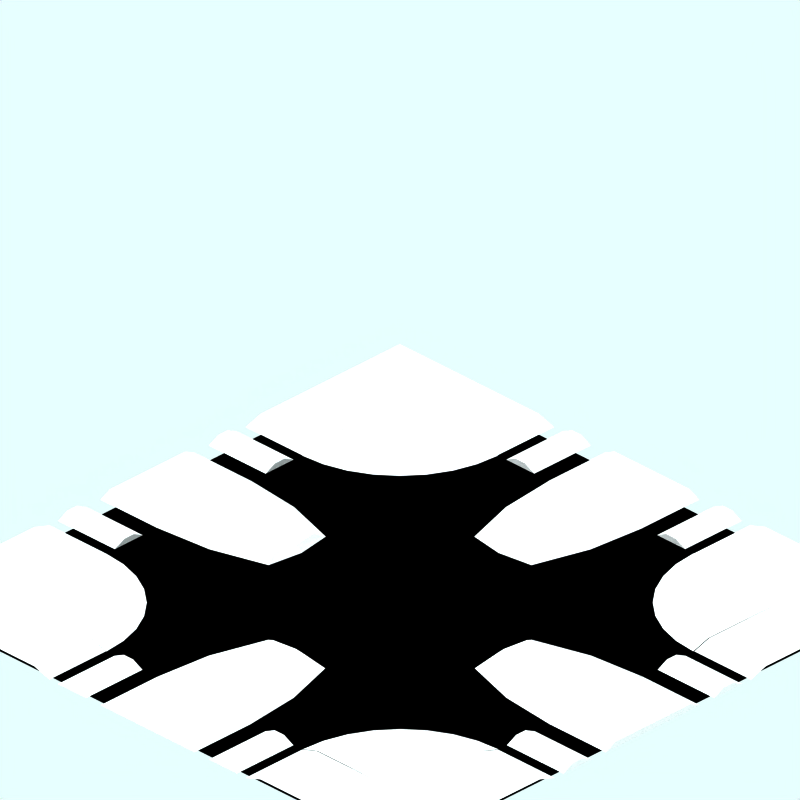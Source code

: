 # Source: blend.blend  (saved by Blender 2.63.0; exported with 4.5.12 LTS)
import bpy
from mathutils import Matrix  # noqa: F401  (used for matrix-valued properties, if any)

bpy.ops.wm.read_factory_settings(use_empty=True)
scene = bpy.context.scene
scene.name = 'Scene'

# ---- collections
col_collection_1 = bpy.data.collections.new('Collection 1'); scene.collection.children.link(col_collection_1)
col_collection_2 = bpy.data.collections.new('Collection 2'); scene.collection.children.link(col_collection_2)
col_collection_2.hide_render = True
col_collection_2.hide_viewport = True
col_collection_3 = bpy.data.collections.new('Collection 3'); scene.collection.children.link(col_collection_3)

# ---- materials (node trees are filled in below, after node groups)
mat_snow = bpy.data.materials.new('Snow')
mat_snow.alpha_threshold = 0.0
mat_snow.preview_render_type = 'FLAT'
mat_snow.roughness = 0.5
mat_snow.line_color = (0.0, 0.0, 0.0, 1.0)
mat_transparent = bpy.data.materials.new('Transparent')
mat_transparent.alpha_threshold = 0.0
mat_transparent.preview_render_type = 'FLAT'
mat_transparent.diffuse_color = (0.0, 0.0, 0.0, 1.0)
mat_transparent.roughness = 0.5
mat_transparent.line_color = (0.0, 0.0, 0.0, 1.0)

# ---- material node trees

# ---- world
world_world = bpy.data.worlds.new('World'); scene.world = world_world
world_world.color = (0.9059, 1.0, 1.0)
world_world.use_sun_shadow = False
world_world.sun_shadow_jitter_overblur = 0.0
world_world.cycles.sampling_method = 'MANUAL'
world_world.cycles.sample_map_resolution = 256

# ---- cameras
cam_camera_001 = bpy.data.cameras.new('Camera.001')
cam_camera_001.type = 'ORTHO'
cam_camera_001.passepartout_alpha = 0.2
cam_camera_001.clip_end = 100.0
cam_camera_001.lens = 35.0
cam_camera_001.sensor_width = 32.0
cam_camera_001.sensor_height = 18.0
cam_camera_001.ortho_scale = 12.0
cam_camera_001.display_size = 5.91
cam_camera_001.show_passepartout = False
cam_camera_001.show_safe_areas = True
cam_camera_001.dof.focus_distance = 0.0
cam_camera_001.dof.aperture_fstop = 128.0

# ---- lights
light_lamp = bpy.data.lights.new('Lamp', 'SUN')
light_lamp.transmission_factor = 0.0
light_lamp.angle = 1.571
light_lamp.energy = 0.028
light_lamp.shadow_buffer_clip_start = 0.5
light_lamp.shadow_soft_size = 1.0
light_lamp.shadow_cascade_max_distance = 1000.0
light_lamp.cycles.use_multiple_importance_sampling = False

# ---- meshes
me_circle_021 = bpy.data.meshes.new('Circle.021')
me_circle_021.from_pydata([(-2.589, -2.779, 0.0), (-2.33, -3.094, 0.0), (-2.138, -3.454, 0.0), (-2.02, -3.844, 0.0), (-1.98, -4.25, 0.0), (-4.06, -2.17, 0.0), (-3.654, -2.21, 0.0), (-3.264, -2.328, 0.0), (-2.904, -2.52, 0.0), (-2.815, -3.005, 0.1), (-2.597, -3.272, 0.1), (-2.434, -3.576, 0.1), (-2.334, -3.907, 0.1), (-2.3, -4.25, 0.1), (-4.06, -2.49, 0.1), (-3.717, -2.524, 0.1), (-3.386, -2.624, 0.1), (-3.082, -2.787, 0.1), (-3.064, -3.584, 0.1), (-3.213, -3.403, 0.1), (-2.953, -3.791, 0.1), (-2.885, -4.016, 0.1), (-2.862, -4.25, 0.1), (-4.06, -3.052, 0.1), (-3.826, -3.075, 0.1), (-3.601, -3.143, 0.1), (-3.394, -3.254, 0.1), (-4.077, -4.257, 0.1)], [], [(1, 0, 9, 10), (2, 1, 10, 11), (3, 2, 11, 12), (4, 3, 12, 13), (6, 5, 14, 15), (7, 6, 15, 16), (8, 7, 16, 17), (8, 0, 9, 17), (10, 9, 19, 18), (11, 10, 18, 20), (12, 11, 20, 21), (13, 12, 21, 22), (15, 14, 23, 24), (16, 15, 24, 25), (17, 16, 25, 26), (17, 9, 19, 26), (27, 25, 24), (27, 22, 21), (27, 26, 25), (27, 26, 19), (18, 19, 27), (27, 20, 18), (27, 24, 23), (27, 21, 20)])
me_circle_021.materials.append(mat_snow)
me_circle_021.use_remesh_preserve_volume = False
me_circle_021.use_remesh_preserve_attributes = False
me_circle_021.use_mirror_vertex_groups = False
me_circle_021.update()
me_circle_020 = bpy.data.meshes.new('Circle.020')
me_circle_020.from_pydata([(-0.5179, -2.279, 0.0), (-0.8109, -3.245, 0.0), (-0.9099, -4.25, 0.0), (-0.3332, -2.356, 0.1), (-0.6149, -3.284, 0.1), (-0.71, -4.25, 0.1), (0.09, -2.189, 0.0), (0.6979, -2.279, 0.0), (0.9909, -3.245, 0.0), (1.09, -4.25, 0.0), (0.09, -2.3, 0.1), (0.5132, -2.356, 0.1), (0.7949, -3.284, 0.1), (0.89, -4.25, 0.1)], [], [(0, 6, 10, 3), (1, 0, 3, 4), (2, 1, 4, 5), (7, 6, 10, 11), (8, 7, 11, 12), (9, 8, 12, 13), (4, 12, 13, 5), (3, 11, 12, 4), (3, 10, 11)])
me_circle_020.materials.append(mat_snow)
me_circle_020.use_remesh_preserve_volume = False
me_circle_020.use_remesh_preserve_attributes = False
me_circle_020.use_mirror_vertex_groups = False
me_circle_020.update()
me_circle_019 = bpy.data.meshes.new('Circle.019')
me_circle_019.from_pydata([(-0.5179, -2.279, 0.0), (-0.8109, -3.245, 0.0), (-0.9099, -4.25, 0.0), (-0.3332, -2.356, 0.1), (-0.6149, -3.284, 0.1), (-0.71, -4.25, 0.1), (0.09, -2.189, 0.0), (0.6979, -2.279, 0.0), (0.9909, -3.245, 0.0), (1.09, -4.25, 0.0), (0.09, -2.3, 0.1), (0.5132, -2.356, 0.1), (0.7949, -3.284, 0.1), (0.89, -4.25, 0.1)], [], [(0, 6, 10, 3), (1, 0, 3, 4), (2, 1, 4, 5), (7, 6, 10, 11), (8, 7, 11, 12), (9, 8, 12, 13), (4, 12, 13, 5), (3, 11, 12, 4), (3, 10, 11)])
me_circle_019.materials.append(mat_snow)
me_circle_019.use_remesh_preserve_volume = False
me_circle_019.use_remesh_preserve_attributes = False
me_circle_019.use_mirror_vertex_groups = False
me_circle_019.update()
me_circle_018 = bpy.data.meshes.new('Circle.018')
me_circle_018.from_pydata([(-2.589, -2.779, 0.0), (-2.33, -3.094, 0.0), (-2.138, -3.454, 0.0), (-2.02, -3.844, 0.0), (-1.98, -4.25, 0.0), (-4.06, -2.17, 0.0), (-3.654, -2.21, 0.0), (-3.264, -2.328, 0.0), (-2.904, -2.52, 0.0), (-2.815, -3.005, 0.1), (-2.597, -3.272, 0.1), (-2.434, -3.576, 0.1), (-2.334, -3.907, 0.1), (-2.3, -4.25, 0.1), (-4.06, -2.49, 0.1), (-3.717, -2.524, 0.1), (-3.386, -2.624, 0.1), (-3.082, -2.787, 0.1), (-3.064, -3.584, 0.1), (-3.213, -3.403, 0.1), (-2.953, -3.791, 0.1), (-2.885, -4.016, 0.1), (-2.862, -4.25, 0.1), (-4.06, -3.052, 0.1), (-3.826, -3.075, 0.1), (-3.601, -3.143, 0.1), (-3.394, -3.254, 0.1), (-4.067, -4.257, 0.1)], [], [(1, 0, 9, 10), (2, 1, 10, 11), (3, 2, 11, 12), (4, 3, 12, 13), (6, 5, 14, 15), (7, 6, 15, 16), (8, 7, 16, 17), (8, 0, 9, 17), (10, 9, 19, 18), (11, 10, 18, 20), (12, 11, 20, 21), (13, 12, 21, 22), (15, 14, 23, 24), (16, 15, 24, 25), (17, 16, 25, 26), (17, 9, 19, 26), (27, 25, 24), (27, 22, 21), (27, 26, 25), (27, 26, 19), (18, 19, 27), (27, 20, 18), (27, 24, 23), (27, 21, 20)])
me_circle_018.materials.append(mat_snow)
me_circle_018.use_remesh_preserve_volume = False
me_circle_018.use_remesh_preserve_attributes = False
me_circle_018.use_mirror_vertex_groups = False
me_circle_018.update()
me_circle_017 = bpy.data.meshes.new('Circle.017')
me_circle_017.from_pydata([(-2.589, -2.779, 0.0), (-2.33, -3.094, 0.0), (-2.138, -3.454, 0.0), (-2.02, -3.844, 0.0), (-1.98, -4.25, 0.0), (-4.06, -2.17, 0.0), (-3.654, -2.21, 0.0), (-3.264, -2.328, 0.0), (-2.904, -2.52, 0.0), (-2.815, -3.005, 0.1), (-2.597, -3.272, 0.1), (-2.434, -3.576, 0.1), (-2.334, -3.907, 0.1), (-2.3, -4.25, 0.1), (-4.06, -2.49, 0.1), (-3.717, -2.524, 0.1), (-3.386, -2.624, 0.1), (-3.082, -2.787, 0.1), (-3.064, -3.584, 0.1), (-3.213, -3.403, 0.1), (-2.953, -3.791, 0.1), (-2.885, -4.016, 0.1), (-2.862, -4.25, 0.1), (-4.06, -3.052, 0.1), (-3.826, -3.075, 0.1), (-3.601, -3.143, 0.1), (-3.394, -3.254, 0.1), (-4.067, -4.257, 0.1)], [], [(1, 0, 9, 10), (2, 1, 10, 11), (3, 2, 11, 12), (4, 3, 12, 13), (6, 5, 14, 15), (7, 6, 15, 16), (8, 7, 16, 17), (8, 0, 9, 17), (10, 9, 19, 18), (11, 10, 18, 20), (12, 11, 20, 21), (13, 12, 21, 22), (15, 14, 23, 24), (16, 15, 24, 25), (17, 16, 25, 26), (17, 9, 19, 26), (27, 24, 23), (27, 21, 20), (27, 25, 24), (27, 22, 21), (27, 26, 25), (27, 26, 19), (18, 19, 27), (27, 20, 18)])
me_circle_017.materials.append(mat_snow)
me_circle_017.use_remesh_preserve_volume = False
me_circle_017.use_remesh_preserve_attributes = False
me_circle_017.use_mirror_vertex_groups = False
me_circle_017.update()
me_circle_016 = bpy.data.meshes.new('Circle.016')
me_circle_016.from_pydata([(-0.5179, -2.279, 0.0), (-0.8109, -3.245, 0.0), (-0.9099, -4.25, 0.0), (-0.3332, -2.356, 0.1), (-0.6149, -3.284, 0.1), (-0.71, -4.25, 0.1), (0.09, -2.189, 0.0), (0.6979, -2.279, 0.0), (0.9909, -3.245, 0.0), (1.09, -4.25, 0.0), (0.09, -2.3, 0.1), (0.5132, -2.356, 0.1), (0.7949, -3.284, 0.1), (0.89, -4.25, 0.1)], [], [(0, 6, 10, 3), (1, 0, 3, 4), (2, 1, 4, 5), (7, 6, 10, 11), (8, 7, 11, 12), (9, 8, 12, 13), (4, 12, 13, 5), (3, 11, 12, 4), (3, 10, 11)])
me_circle_016.materials.append(mat_snow)
me_circle_016.use_remesh_preserve_volume = False
me_circle_016.use_remesh_preserve_attributes = False
me_circle_016.use_mirror_vertex_groups = False
me_circle_016.update()
me_circle_004 = bpy.data.meshes.new('Circle.004')
me_circle_004.from_pydata([(-0.5179, -2.279, 0.0), (-0.8109, -3.245, 0.0), (-0.9099, -4.25, 0.0), (-0.3332, -2.356, 0.1), (-0.6149, -3.284, 0.1), (-0.71, -4.25, 0.1), (0.09, -2.189, 0.0), (0.6979, -2.279, 0.0), (0.9909, -3.245, 0.0), (1.09, -4.25, 0.0), (0.09, -2.3, 0.1), (0.5132, -2.356, 0.1), (0.7949, -3.284, 0.1), (0.89, -4.25, 0.1)], [], [(0, 6, 10, 3), (1, 0, 3, 4), (2, 1, 4, 5), (7, 6, 10, 11), (8, 7, 11, 12), (9, 8, 12, 13), (4, 12, 13, 5), (3, 11, 12, 4), (3, 10, 11)])
me_circle_004.materials.append(mat_snow)
me_circle_004.use_remesh_preserve_volume = False
me_circle_004.use_remesh_preserve_attributes = False
me_circle_004.use_mirror_vertex_groups = False
me_circle_004.update()
me_circle = bpy.data.meshes.new('Circle')
me_circle.from_pydata([(-2.589, -2.779, 0.0), (-2.33, -3.094, 0.0), (-2.138, -3.454, 0.0), (-2.02, -3.844, 0.0), (-1.98, -4.25, 0.0), (-4.06, -2.17, 0.0), (-3.654, -2.21, 0.0), (-3.264, -2.328, 0.0), (-2.904, -2.52, 0.0), (-2.815, -3.005, 0.1), (-2.597, -3.272, 0.1), (-2.434, -3.576, 0.1), (-2.334, -3.907, 0.1), (-2.3, -4.25, 0.1), (-4.06, -2.49, 0.1), (-3.717, -2.524, 0.1), (-3.386, -2.624, 0.1), (-3.082, -2.787, 0.1), (-3.064, -3.584, 0.1), (-3.213, -3.403, 0.1), (-2.953, -3.791, 0.1), (-2.885, -4.016, 0.1), (-2.862, -4.25, 0.1), (-4.06, -3.052, 0.1), (-3.826, -3.075, 0.1), (-3.601, -3.143, 0.1), (-3.394, -3.254, 0.1), (-4.067, -4.257, 0.1)], [], [(1, 0, 9, 10), (2, 1, 10, 11), (3, 2, 11, 12), (4, 3, 12, 13), (6, 5, 14, 15), (7, 6, 15, 16), (8, 7, 16, 17), (8, 0, 9, 17), (10, 9, 19, 18), (11, 10, 18, 20), (12, 11, 20, 21), (13, 12, 21, 22), (15, 14, 23, 24), (16, 15, 24, 25), (17, 16, 25, 26), (17, 9, 19, 26), (27, 26, 25), (27, 26, 19), (18, 19, 27), (27, 20, 18), (27, 24, 23), (27, 21, 20), (27, 25, 24), (27, 22, 21)])
me_circle.materials.append(mat_snow)
me_circle.use_remesh_preserve_volume = False
me_circle.use_remesh_preserve_attributes = False
me_circle.use_mirror_vertex_groups = False
me_circle.update()
me_cube_002 = bpy.data.meshes.new('Cube.002')
me_cube_002.from_pydata([(-3.44, 0.1003, -4.14), (-2.47, 9.165e-07, -4.14), (-2.79, 0.1003, -4.14), (2.01, 0.1003, -4.14), (1.69, -5.14e-07, -4.14), (2.47, 0.1003, -4.14), (-2.09, 0.1, -4.14), (-2.29, -2.08e-07, -4.14), (-1.69, 6.861e-07, -4.14), (-1.89, 0.1, -4.14), (1.11, 0.1, -4.14), (0.91, -2.08e-07, -4.14), (1.51, 6.861e-07, -4.14), (1.31, 0.1, -4.14), (-1.19, 0.1, -4.14), (-1.39, -2.08e-07, -4.14), (0.61, 6.861e-07, -4.14), (0.41, 0.1, -4.14), (-4.55, 0.1, 0.81), (-4.55, -5.968e-07, 1.01), (-4.55, 4.483e-07, -0.99), (-4.55, 0.1, -0.79), (-4.55, 0.1, 1.71), (-4.55, -6.647e-07, 1.91), (-4.55, 2.746e-07, 1.31), (-4.55, 0.1, 1.51), (-4.55, 0.1, -1.49), (-4.55, -4.232e-07, -1.29), (-4.55, 5.162e-07, -1.89), (-4.55, 0.1, -1.69), (-4.55, 0.1003, 4.17), (-4.55, 4.462e-07, 2.09), (-4.55, 0.1003, 2.41), (-4.55, 0.1003, -2.39), (-4.55, -6.703e-07, -2.07), (-4.55, 0.1003, -2.85), (3.76, 0.1003, 4.17), (1.69, 2.892e-07, 4.17), (2.01, 0.1003, 4.17), (-2.79, 0.1003, 4.17), (-2.47, -1.141e-06, 4.17), (-3.25, 0.1003, 4.17), (1.31, 0.1, 4.17), (1.51, -8.354e-07, 4.17), (0.91, 5.869e-08, 4.17), (1.11, 0.1, 4.17), (-1.89, 0.1, 4.17), (-1.69, -8.354e-07, 4.17), (-2.29, 5.869e-08, 4.17), (-2.09, 0.1, 4.17), (0.41, 0.1, 4.17), (0.61, -8.354e-07, 4.17), (-1.39, 5.869e-08, 4.17), (-1.19, 0.1, 4.17), (3.76, 0.1, -0.79), (3.76, -4.458e-07, -0.99), (3.76, 2.973e-07, 1.01), (3.76, 0.1, 0.81), (3.76, 0.1, -1.69), (3.76, -3.779e-07, -1.89), (3.76, 4.709e-07, -1.29), (3.76, 0.1, -1.49), (3.76, 0.1, 1.51), (3.76, -6.195e-07, 1.31), (3.76, 2.293e-07, 1.91), (3.76, 0.1, 1.71), (3.76, 0.1003, -3.04), (3.76, 7.602e-07, -2.07), (3.76, 0.1003, -2.39), (3.76, 0.1003, 2.41), (3.76, -9.843e-07, 2.09), (3.96, 0.1003, 4.17), (-4.75, 0.1003, -2.85), (-4.75, -6.703e-07, -2.07), (-4.75, 0.1003, -2.39), (-4.75, 0.1003, 2.41), (-4.75, 4.462e-07, 2.09), (-4.75, 0.1, -1.69), (-4.75, 5.162e-07, -1.89), (-4.75, -4.232e-07, -1.29), (-4.75, 0.1, -1.49), (-4.75, 0.1, 1.51), (-4.75, 2.746e-07, 1.31), (-4.75, -6.647e-07, 1.91), (-4.75, 0.1, 1.71), (-4.75, 0.1, -0.79), (-4.75, 4.483e-07, -0.99), (-4.75, -5.968e-07, 1.01), (-4.75, 0.1, 0.81), (0.41, 0.1, -4.34), (0.61, 5.271e-07, -4.34), (-1.39, -3.669e-07, -4.34), (-1.19, 0.1, -4.34), (1.31, 0.1, -4.34), (1.51, 5.271e-07, -4.34), (0.91, -3.669e-07, -4.34), (1.11, 0.1, -4.34), (-1.89, 0.1, -4.34), (-1.69, 5.271e-07, -4.34), (-2.29, -3.669e-07, -4.34), (-2.09, 0.1, -4.34), (2.47, 0.1003, -4.34), (1.69, -6.73e-07, -4.34), (2.01, 0.1003, -4.34), (-2.79, 0.1003, -4.34), (-2.47, 7.576e-07, -4.34), (-3.44, 0.1003, -4.34), (4.96, 0.1003, 4.17), (3.96, -9.843e-07, 2.09), (3.96, 0.1003, 2.41), (3.96, 0.1003, -2.39), (3.96, 7.602e-07, -2.07), (3.96, 0.1003, -3.04), (3.96, 0.1, 1.71), (3.96, 2.293e-07, 1.91), (3.96, -6.195e-07, 1.31), (3.96, 0.1, 1.51), (3.96, 0.1, -1.49), (3.96, 4.709e-07, -1.29), (3.96, -3.779e-07, -1.89), (3.96, 0.1, -1.69), (3.96, 0.1, 0.81), (3.96, 2.973e-07, 1.01), (3.96, -4.458e-07, -0.99), (3.96, 0.1, -0.79), (-1.19, 0.1, 4.37), (-1.39, 5.115e-08, 4.37), (0.61, -8.429e-07, 4.37), (0.41, 0.1, 4.37), (-2.09, 0.1, 4.37), (-2.29, 5.115e-08, 4.37), (-1.69, -8.429e-07, 4.37), (-1.89, 0.1, 4.37), (1.11, 0.1, 4.37), (0.91, 5.115e-08, 4.37), (1.51, -8.429e-07, 4.37), (1.31, 0.1, 4.37), (-3.25, 0.1003, 4.37), (-2.47, -1.149e-06, 4.37), (-2.79, 0.1003, 4.37), (2.01, 0.1003, 4.37), (1.69, 2.816e-07, 4.37), (3.76, 0.1003, 4.37), (0.41, 0.1, -5.34), (0.61, -2.676e-07, -5.34), (-1.39, -1.162e-06, -5.34), (-1.19, 0.1, -5.34), (1.31, 0.1, -5.34), (1.51, -2.676e-07, -5.34), (0.91, -1.162e-06, -5.34), (1.11, 0.1, -5.34), (-1.89, 0.1, -5.34), (-1.69, -2.676e-07, -5.34), (-2.29, -1.162e-06, -5.34), (-2.09, 0.1, -5.34), (2.47, 0.1003, -5.34), (1.69, -1.468e-06, -5.34), (2.01, 0.1003, -5.34), (-2.79, 0.1003, -5.34), (-2.47, -3.718e-08, -5.34), (-3.44, 0.1003, -5.34), (4.96, -9.843e-07, 2.09), (4.96, 0.1003, 2.41), (4.96, 0.1003, -2.39), (4.96, 7.602e-07, -2.07), (4.96, 0.1003, -3.04), (4.96, 0.1, 1.71), (4.96, 2.293e-07, 1.91), (4.96, -6.195e-07, 1.31), (4.96, 0.1, 1.51), (4.96, 0.1, -1.49), (4.96, 4.709e-07, -1.29), (4.96, -3.779e-07, -1.89), (4.96, 0.1, -1.69), (4.96, 0.1, 0.81), (4.96, 2.973e-07, 1.01), (4.96, -4.458e-07, -0.99), (4.96, 0.1, -0.79), (-1.19, 0.1, 5.37), (-1.39, 5.115e-08, 5.37), (0.61, -8.429e-07, 5.37), (0.41, 0.1, 5.37), (-2.09, 0.1, 5.37), (-2.29, 5.115e-08, 5.37), (-1.69, -8.429e-07, 5.37), (-1.89, 0.1, 5.37), (1.11, 0.1, 5.37), (0.91, 5.115e-08, 5.37), (1.51, -8.429e-07, 5.37), (1.31, 0.1, 5.37), (-3.25, 0.1003, 5.37), (-2.47, -1.149e-06, 5.37), (-2.79, 0.1003, 5.37), (2.01, 0.1003, 5.37), (1.69, 2.816e-07, 5.37), (3.76, 0.1003, 5.37), (-5.75, 0.1003, -2.85), (-5.75, -6.703e-07, -2.07), (-5.75, 0.1003, -2.39), (-5.75, 0.1003, 2.41), (-5.75, 4.462e-07, 2.09), (-5.75, 0.1003, 4.233), (-5.75, 0.1, -1.69), (-5.75, 5.162e-07, -1.89), (-5.75, -4.232e-07, -1.29), (-5.75, 0.1, -1.49), (-5.75, 0.1, 1.51), (-5.75, 2.746e-07, 1.31), (-5.75, -6.647e-07, 1.91), (-5.75, 0.1, 1.71), (-5.75, 0.1, -0.79), (-5.75, 4.483e-07, -0.99), (-5.75, -5.968e-07, 1.01), (-5.75, 0.1, 0.81), (-4.549, 0.1003, -4.139), (-5.743, 0.1003, -4.21), (-4.54, 0.1003, -5.34), (-5.74, 0.1003, -5.34), (-4.55, 0.1003, 5.37), (-5.75, 0.1003, 5.37), (3.96, 0.1003, 4.37), (3.96, 0.1003, 5.37), (4.96, 0.1003, 4.37), (4.96, 0.1003, 5.37), (3.765, 0.1003, -4.14), (3.96, 0.1003, -4.14), (4.96, 0.1003, -4.14), (3.767, 0.1003, -4.34), (3.767, 0.1003, -5.34), (3.96, 0.1003, -4.34), (4.96, 0.1003, -4.34), (3.96, 0.1003, -5.34), (4.96, 0.1003, -5.34)], [], [(6, 9, 8, 7), (10, 13, 12, 11), (14, 17, 16, 15), (18, 21, 20, 19), (22, 25, 24, 23), (26, 29, 28, 27), (42, 45, 44, 43), (46, 49, 48, 47), (50, 53, 52, 51), (54, 57, 56, 55), (58, 61, 60, 59), (62, 65, 64, 63), (35, 33, 74, 72), (34, 33, 74, 73), (32, 31, 76, 75), (29, 26, 80, 77), (28, 29, 77, 78), (27, 28, 78, 79), (26, 27, 79, 80), (25, 22, 84, 81), (24, 25, 81, 82), (23, 24, 82, 83), (22, 23, 83, 84), (21, 18, 88, 85), (20, 21, 85, 86), (19, 20, 86, 87), (18, 19, 87, 88), (73, 74, 198, 197), (210, 211, 86, 85), (202, 203, 78, 77), (17, 14, 92, 89), (16, 17, 89, 90), (15, 16, 90, 91), (14, 15, 91, 92), (13, 10, 96, 93), (12, 13, 93, 94), (11, 12, 94, 95), (10, 11, 95, 96), (9, 6, 100, 97), (8, 9, 97, 98), (7, 8, 98, 99), (6, 7, 99, 100), (5, 3, 103, 101), (4, 3, 103, 102), (2, 0, 106, 104), (2, 1, 105, 104), (149, 150, 96, 95), (101, 103, 157, 155), (93, 96, 150, 147), (220, 221, 195, 142), (70, 69, 109, 108), (68, 66, 112, 110), (68, 67, 111, 110), (65, 62, 116, 113), (64, 65, 113, 114), (63, 64, 114, 115), (62, 63, 115, 116), (61, 58, 120, 117), (60, 61, 117, 118), (59, 60, 118, 119), (58, 59, 119, 120), (57, 54, 124, 121), (56, 57, 121, 122), (55, 56, 122, 123), (54, 55, 123, 124), (110, 111, 164, 163), (117, 120, 173, 170), (108, 109, 162, 161), (53, 50, 128, 125), (52, 53, 125, 126), (51, 52, 126, 127), (50, 51, 127, 128), (49, 46, 132, 129), (48, 49, 129, 130), (47, 48, 130, 131), (46, 47, 131, 132), (45, 42, 136, 133), (44, 45, 133, 134), (43, 44, 134, 135), (42, 43, 135, 136), (41, 39, 139, 137), (40, 39, 139, 138), (38, 36, 142, 140), (38, 37, 141, 140), (133, 136, 189, 186), (125, 128, 181, 178), (138, 139, 192, 191), (152, 151, 154, 153), (148, 147, 150, 149), (144, 143, 146, 145), (144, 145, 91, 90), (152, 153, 99, 98), (147, 148, 94, 93), (102, 103, 157, 156), (89, 92, 146, 143), (97, 100, 154, 151), (104, 105, 159, 158), (145, 146, 92, 91), (153, 154, 100, 99), (148, 149, 95, 94), (143, 144, 90, 89), (151, 152, 98, 97), (104, 106, 160, 158), (175, 174, 177, 176), (171, 170, 173, 172), (167, 166, 169, 168), (172, 173, 120, 119), (167, 168, 115, 114), (175, 176, 123, 122), (170, 171, 118, 117), (113, 116, 169, 166), (121, 124, 177, 174), (110, 112, 165, 163), (107, 222, 220, 71), (168, 169, 116, 115), (176, 177, 124, 123), (171, 172, 119, 118), (166, 167, 114, 113), (174, 175, 122, 121), (187, 186, 189, 188), (183, 182, 185, 184), (179, 178, 181, 180), (140, 141, 194, 193), (180, 181, 128, 127), (188, 189, 136, 135), (183, 184, 131, 130), (178, 179, 126, 125), (186, 187, 134, 133), (140, 142, 195, 193), (129, 132, 185, 182), (137, 139, 192, 190), (184, 185, 132, 131), (179, 180, 127, 126), (187, 188, 135, 134), (182, 183, 130, 129), (211, 210, 213, 212), (207, 206, 209, 208), (203, 202, 205, 204), (81, 84, 209, 206), (75, 76, 200, 199), (208, 209, 84, 83), (203, 204, 79, 78), (211, 212, 87, 86), (206, 207, 82, 81), (77, 80, 205, 202), (85, 88, 213, 210), (72, 74, 198, 196), (204, 205, 80, 79), (212, 213, 88, 87), (207, 208, 83, 82), (215, 214, 72, 196), (35, 72, 214), (215, 217, 216, 214), (214, 216, 160, 106), (214, 106, 0), (219, 201, 30, 218), (32, 30, 75), (75, 30, 201, 199), (41, 137, 30), (218, 30, 137, 190), (222, 223, 221, 220), (71, 220, 142, 36), (36, 69, 109, 71), (71, 109, 162, 107), (224, 225, 112, 66), (225, 226, 165, 112), (229, 230, 226, 225), (227, 229, 225, 224), (231, 232, 230, 229), (228, 227, 101, 155), (228, 231, 229, 227), (5, 101, 227, 224)])
me_cube_002.materials.append(mat_snow)
me_cube_002.use_remesh_preserve_volume = False
me_cube_002.use_remesh_preserve_attributes = False
me_cube_002.use_mirror_vertex_groups = False
me_cube_002.update()
me_plane_005 = bpy.data.meshes.new('Plane.005')
me_plane_005.from_pydata([(5.235, 5.043, -2.226), (5.235, -5.267, -2.226), (-5.075, -5.267, -2.226), (-5.075, 5.043, -2.226)], [], [(0, 3, 2, 1)])
me_plane_005.materials.append(mat_transparent)
me_plane_005.use_remesh_preserve_volume = False
me_plane_005.use_remesh_preserve_attributes = False
me_plane_005.use_mirror_vertex_groups = False
me_plane_005.update()
me_sphere = bpy.data.meshes.new('Sphere')
me_sphere.from_pydata([(-1.333e-06, 1.25e-06, 31.62), (-22.88, 16.62, 14.14), (8.74, 26.9, 14.14), (28.28, 4.856e-07, 14.14), (-8.74, 26.9, -14.14), (22.88, 16.62, -14.14), (-28.28, -7.508e-07, -14.14), (1.432e-06, -1.515e-06, -31.62), (-13.45, 9.772, 26.9), (5.137, 15.81, 26.9), (-8.313, 25.58, 16.63), (-26.9, 5.941e-07, 16.63), (16.63, 1.043e-06, 26.9), (21.76, 15.81, 16.63), (-30.08, 9.772, -1.941e-06), (-18.59, 25.58, -2.13e-06), (4.973e-08, 31.62, -1.581e-06), (18.59, 25.58, -5.047e-07), (30.08, 9.772, 6.886e-07), (-21.76, 15.81, -16.63), (8.313, 25.58, -16.63), (26.9, -8.593e-07, -16.63), (-16.63, -1.308e-06, -26.9), (-5.137, 15.81, -26.9), (13.45, 9.772, -26.9), (-24.33, 17.68, -2.035e-06), (-20.73, 21.1, 7.071), (-21.46, 21.63, -2.082e-06), (-19.66, 23.34, 3.536), (-22.53, 19.39, 3.536), (-22.9, 19.65, -2.059e-06), (-20.02, 23.61, -2.106e-06), (-20.2, 22.22, 5.303), (-19.12, 24.46, 1.768), (-21.63, 20.25, 5.303), (-23.43, 18.53, 1.768), (-20.56, 22.49, 1.768), (-21.1, 21.37, 3.536), (-22.0, 20.51, 1.768), (-22.18, 20.64, -2.071e-06), (-20.74, 22.62, -2.094e-06), (-19.93, 22.78, 4.419), (-19.39, 23.9, 2.652), (-22.08, 19.82, 4.419), (-22.98, 18.96, 2.652), (-21.01, 22.06, 0.8839), (-20.11, 22.92, 2.652), (-21.82, 20.38, 3.536), (-20.38, 22.36, 3.536), (-21.73, 21.07, 0.8839), (-22.26, 19.95, 2.652), (-20.29, 23.05, 0.8839), (-19.57, 24.04, 0.8839), (-19.84, 23.48, 1.768), (-20.83, 21.93, 2.652), (-21.55, 20.94, 2.652), (-21.28, 21.5, 1.768), (-23.16, 19.09, 0.8839), (-22.45, 20.08, 0.8839), (-22.71, 19.52, 1.768), (-21.37, 20.81, 4.419), (-20.65, 21.8, 4.419), (-20.92, 21.24, 5.303), (-6.725, 4.886, 29.26), (-18.17, 13.2, 20.52), (2.569, 7.906, 29.26), (6.939, 21.36, 20.52), (0.2137, 26.24, 15.38), (-15.6, 21.1, 15.38), (-24.89, 8.312, 15.38), (-29.18, 4.886, -7.071), (-26.48, 13.2, 7.071), (-13.66, 26.24, -7.071), (4.37, 29.26, 7.071), (-4.37, 29.26, -7.071), (13.66, 26.24, 7.071), (20.73, 21.1, -7.071), (-25.02, 7.906, -15.38), (-15.25, 21.36, -15.38), (-0.2137, 26.24, -15.38), (15.6, 21.1, -15.38), (-22.45, -1.03e-06, -20.52), (-8.313, -1.412e-06, -29.26), (-6.939, 21.36, -20.52), (-2.569, 7.906, -29.26), (18.17, 13.2, -20.52), (6.725, 4.886, -29.26), (-10.88, 17.68, 21.76), (-4.156, 12.79, 26.9), (-1.588, 20.7, 21.76), (-20.17, 4.886, 21.76), (-28.49, 4.886, 8.313), (-4.156, 28.6, 8.313), (-13.45, 25.58, 8.313), (-9.294, 28.6, -1.855e-06), (-25.92, 12.79, -8.313), (-20.17, 20.7, -8.313), (4.156, 28.6, -8.313), (9.294, 28.6, -1.043e-06), (13.45, 25.58, -8.313), (-13.45, 15.81, -21.76), (-19.19, 7.906, -21.76), (-10.88, 7.906, -26.9), (10.88, 17.68, -21.76), (1.588, 20.7, -21.76), (4.156, 12.79, -26.9), (-19.08, 24.81, 0.4419)], [], [(9, 13, 12), (3, 12, 13), (18, 3, 13), (13, 17, 18), (21, 18, 5), (30, 25, 19), (26, 32, 10), (25, 35, 1), (34, 26, 1), (31, 40, 19), (40, 27, 19), (27, 39, 19), (39, 30, 19), (32, 41, 10), (41, 28, 10), (28, 42, 10), (42, 33, 10), (51, 36, 45), (45, 40, 51), (31, 51, 40), (40, 45, 27), (51, 31, 52), (52, 53, 51), (36, 51, 53), (53, 52, 33), (42, 28, 46), (46, 53, 42), (33, 42, 53), (53, 46, 36), (54, 36, 46), (46, 48, 54), (37, 54, 48), (48, 46, 28), (54, 37, 55), (55, 56, 54), (36, 54, 56), (56, 55, 38), (49, 27, 45), (45, 56, 49), (38, 49, 56), (56, 45, 36), (50, 38, 55), (55, 47, 50), (29, 50, 47), (47, 55, 37), (30, 57, 25), (57, 35, 25), (57, 30, 58), (58, 59, 57), (35, 57, 59), (59, 58, 38), (50, 29, 44), (44, 59, 50), (38, 50, 59), (59, 44, 35), (49, 38, 58), (58, 39, 49), (27, 49, 39), (39, 58, 30), (60, 34, 43), (43, 47, 60), (37, 60, 47), (47, 43, 29), (60, 37, 61), (61, 62, 60), (34, 60, 62), (62, 61, 32), (34, 62, 26), (62, 32, 26), (41, 32, 61), (61, 48, 41), (28, 41, 48), (48, 61, 37), (35, 44, 1), (44, 29, 1), (29, 43, 1), (43, 34, 1), (68, 10, 87), (87, 64, 68), (1, 68, 64), (64, 87, 8), (88, 8, 87), (87, 89, 88), (9, 88, 89), (89, 87, 10), (67, 2, 66), (66, 89, 67), (10, 67, 89), (89, 66, 9), (88, 9, 65), (65, 63, 88), (8, 88, 63), (65, 0, 63), (90, 11, 69), (69, 64, 90), (8, 90, 64), (64, 69, 1), (9, 66, 13), (66, 2, 13), (0, 65, 12), (65, 9, 12), (91, 14, 71), (71, 69, 91), (11, 91, 69), (69, 71, 1), (92, 16, 73), (73, 67, 92), (10, 92, 67), (67, 73, 2), (92, 10, 93), (93, 94, 92), (16, 92, 94), (94, 93, 15), (72, 4, 74), (74, 94, 72), (15, 72, 94), (94, 74, 16), (17, 76, 18), (76, 5, 18), (2, 75, 13), (75, 17, 13), (77, 19, 95), (95, 70, 77), (6, 77, 70), (70, 95, 14), (78, 4, 72), (72, 96, 78), (19, 78, 96), (96, 72, 15), (79, 20, 97), (97, 74, 79), (4, 79, 74), (74, 97, 16), (98, 16, 97), (97, 99, 98), (17, 98, 99), (99, 97, 20), (80, 5, 76), (76, 99, 80), (20, 80, 99), (99, 76, 17), (98, 17, 75), (75, 73, 98), (16, 98, 73), (73, 75, 2), (100, 23, 83), (83, 78, 100), (19, 100, 78), (78, 83, 4), (100, 19, 101), (101, 102, 100), (23, 100, 102), (102, 101, 22), (82, 7, 84), (84, 102, 82), (22, 82, 102), (102, 84, 23), (81, 22, 101), (101, 77, 81), (6, 81, 77), (77, 101, 19), (103, 24, 85), (85, 80, 103), (20, 103, 80), (80, 85, 5), (103, 20, 104), (104, 105, 103), (24, 103, 105), (105, 104, 23), (84, 7, 86), (86, 105, 84), (23, 84, 105), (105, 86, 24), (83, 23, 104), (104, 79, 83), (4, 83, 79), (79, 104, 20), (5, 85, 21), (85, 24, 21), (14, 95, 25), (95, 19, 25), (1, 71, 25), (71, 14, 25), (10, 68, 26), (68, 1, 26), (19, 96, 31), (96, 15, 31), (15, 93, 33), (93, 10, 33), (52, 106, 33), (106, 15, 33), (15, 106, 31), (106, 52, 31)])
me_sphere.use_remesh_preserve_volume = False
me_sphere.use_remesh_preserve_attributes = False
me_sphere.use_mirror_vertex_groups = False
me_sphere.update()

# ---- objects
ob_circle_020 = bpy.data.objects.new('Circle.020', me_circle_021)
ob_circle_019 = bpy.data.objects.new('Circle.019', me_circle_020)
ob_circle_018 = bpy.data.objects.new('Circle.018', me_circle_019)
ob_circle_017 = bpy.data.objects.new('Circle.017', me_circle_018)
ob_circle_016 = bpy.data.objects.new('Circle.016', me_circle_017)
ob_circle_015 = bpy.data.objects.new('Circle.015', me_circle_016)
ob_circle_014 = bpy.data.objects.new('Circle.014', me_circle_004)
ob_circle = bpy.data.objects.new('Circle', me_circle)
ob_cube_003 = bpy.data.objects.new('Cube.003', me_cube_002)
ob_plane_005 = bpy.data.objects.new('Plane.005', me_plane_005)
ob_camera = bpy.data.objects.new('Camera', cam_camera_001)
ob_sphere = bpy.data.objects.new('Sphere', me_sphere)
ob_lamp_001 = bpy.data.objects.new('Lamp.001', light_lamp)

# ---- transforms, parenting, visibility, modifiers, constraints
ob_circle_020.location = (3.725e-09, -0.18, 0.0)
ob_circle_020.rotation_euler = (0.0, -0.0, -4.712)
ob_circle_020.lock_rotations_4d = False
ob_circle_020.empty_display_type = 'ARROWS'
ob_circle_020.color = (0.0, 0.0, 0.0, 1.0)
ob_circle_020.lineart.crease_threshold = 0.0
ob_circle_019.location = (3.725e-09, -0.18, 0.0)
ob_circle_019.rotation_euler = (0.0, -0.0, -4.712)
ob_circle_019.lock_rotations_4d = False
ob_circle_019.empty_display_type = 'ARROWS'
ob_circle_019.color = (0.0, 0.0, 0.0, 1.0)
ob_circle_019.lineart.crease_threshold = 0.0
ob_circle_018.location = (0.18, -0.19, 0.0)
ob_circle_018.rotation_euler = (0.0, 0.0, -3.142)
ob_circle_018.lock_rotations_4d = False
ob_circle_018.empty_display_type = 'ARROWS'
ob_circle_018.color = (0.0, 0.0, 0.0, 1.0)
ob_circle_018.lineart.crease_threshold = 0.0
ob_circle_017.location = (0.18, -0.19, 0.0)
ob_circle_017.rotation_euler = (0.0, 0.0, -3.142)
ob_circle_017.lock_rotations_4d = False
ob_circle_017.empty_display_type = 'ARROWS'
ob_circle_017.color = (0.0, 0.0, 0.0, 1.0)
ob_circle_017.lineart.crease_threshold = 0.0
ob_circle_016.location = (0.19, 0.0, 0.0)
ob_circle_016.rotation_euler = (0.0, -0.0, -1.571)
ob_circle_016.lock_rotations_4d = False
ob_circle_016.empty_display_type = 'ARROWS'
ob_circle_016.color = (0.0, 0.0, 0.0, 1.0)
ob_circle_016.lineart.crease_threshold = 0.0
ob_circle_015.location = (0.19, 0.0, 0.0)
ob_circle_015.rotation_euler = (0.0, -0.0, -1.571)
ob_circle_015.lock_rotations_4d = False
ob_circle_015.empty_display_type = 'ARROWS'
ob_circle_015.color = (0.0, 0.0, 0.0, 1.0)
ob_circle_015.lineart.crease_threshold = 0.0
ob_circle_014.location = (0.0, 0.0, 0.0)
ob_circle_014.lock_rotations_4d = False
ob_circle_014.empty_display_type = 'ARROWS'
ob_circle_014.color = (0.0, 0.0, 0.0, 1.0)
ob_circle_014.lineart.crease_threshold = 0.0
ob_circle.location = (0.0, 0.0, 0.0)
ob_circle.lock_rotations_4d = False
ob_circle.empty_display_type = 'ARROWS'
ob_circle.color = (0.0, 0.0, 0.0, 1.0)
ob_circle.lineart.crease_threshold = 0.0
ob_cube_003.location = (0.08, 0.3, 0.0)
ob_cube_003.rotation_euler = (1.571, -0.0, -4.712)
ob_cube_003.lock_rotations_4d = False
ob_cube_003.empty_display_type = 'ARROWS'
ob_cube_003.color = (0.0, 0.0, 0.0, 1.0)
ob_cube_003.lineart.crease_threshold = 0.0
ob_plane_005.location = (0.01551, 0.01694, 2.126)
ob_plane_005.lock_rotations_4d = False
ob_plane_005.empty_display_type = 'ARROWS'
ob_plane_005.color = (0.0, 0.0, 0.0, 1.0)
ob_plane_005.lineart.crease_threshold = 0.0
ob_camera.location = (10.0, -10.0, 11.6)
ob_camera.rotation_euler = (1.047, 0.0, 0.7854)
ob_camera.lock_rotations_4d = False
ob_camera.empty_display_type = 'ARROWS'
ob_camera.color = (0.0, 0.0, 0.0, 1.0)
ob_camera.lineart.crease_threshold = 0.0
ob_sphere.location = (-0.02993, 0.1261, 0.07312)
ob_sphere.rotation_euler = (1.571, -0.0, 1.571)
ob_sphere.lock_rotations_4d = False
ob_sphere.empty_display_type = 'ARROWS'
ob_sphere.color = (0.0, 0.0, 0.0, 1.0)
ob_sphere.show_instancer_for_render = False
ob_sphere.instance_type = 'VERTS'
ob_sphere.use_instance_vertices_rotation = True
ob_sphere.lineart.crease_threshold = 0.0
ob_lamp_001.parent = ob_sphere
ob_lamp_001.matrix_parent_inverse = Matrix(((-4.371e-08, 1.0, -2.118e-22, -0.1261), (4.371e-08, 1.911e-15, 1.0, -0.07312), (1.0, 4.371e-08, -4.371e-08, 0.02993), (0.0, 0.0, 0.0, 1.0)))
ob_lamp_001.location = (-0.02993, 0.1261, 0.07312)
ob_lamp_001.rotation_euler = (1.571, -0.0, 1.571)
ob_lamp_001.lock_rotations_4d = False
ob_lamp_001.empty_display_type = 'ARROWS'
ob_lamp_001.color = (0.0, 0.0, 0.0, 1.0)
ob_lamp_001.lineart.crease_threshold = 0.0

# ---- collection membership
col_collection_1.objects.link(ob_circle_020)
col_collection_1.objects.link(ob_circle_019)
col_collection_1.objects.link(ob_circle_018)
col_collection_1.objects.link(ob_circle_017)
col_collection_1.objects.link(ob_circle_016)
col_collection_1.objects.link(ob_circle_015)
col_collection_1.objects.link(ob_circle_014)
col_collection_1.objects.link(ob_circle)
col_collection_1.objects.link(ob_cube_003)
col_collection_1.objects.link(ob_plane_005)
col_collection_2.objects.link(ob_camera)
col_collection_3.objects.link(ob_sphere)
col_collection_3.objects.link(ob_lamp_001)

# ---- scene / render settings (as saved in the file)
scene.camera = ob_camera
scene.frame_start = 1; scene.frame_end = 250; scene.frame_set(11)
scene.render.engine = 'BLENDER_EEVEE_NEXT'
scene.render.image_settings.color_mode = 'RGB'
scene.render.image_settings.compression = 90
scene.render.resolution_x = 128
scene.render.resolution_y = 128
scene.render.pixel_aspect_x = 100.0
scene.render.pixel_aspect_y = 100.0
scene.render.fps = 25
scene.render.dither_intensity = 0.0
scene.render.use_compositing = False
scene.render.use_sequencer = False
scene.render.bake_margin = 2
scene.render.bake_bias = 0.0
scene.render.use_stamp_time = False
scene.render.use_stamp_date = False
scene.render.use_stamp_frame = False
scene.render.use_stamp_camera = False
scene.render.use_stamp_scene = False
scene.render.use_stamp_filename = False
scene.render.use_stamp_render_time = False
scene.render.stamp_font_size = 0
scene.cycles.use_denoising = False
scene.cycles.samples = 10
scene.cycles.sampling_pattern = 'TABULATED_SOBOL'
scene.cycles.light_sampling_threshold = 0.0
scene.cycles.use_adaptive_sampling = False
scene.cycles.use_light_tree = False
scene.cycles.blur_glossy = 0.0
scene.cycles.volume_bounces = 1
scene.cycles.pixel_filter_type = 'GAUSSIAN'
scene.cycles.sample_clamp_indirect = 0.0
scene.view_settings.view_transform = 'Raw'
bpy.context.view_layer.update()
